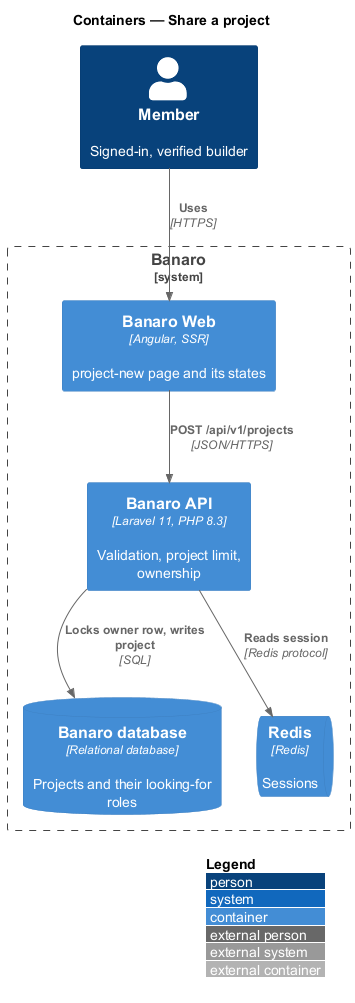

The diagram above was rendered by PlantUML. Its source (embedded in the PNG):
@startuml
!include <C4/C4_Container>
LAYOUT_WITH_LEGEND()
title Containers — Share a project

Person(member, "Member", "Signed-in, verified builder")

System_Boundary(banaro, "Banaro") {
  Container(web, "Banaro Web", "Angular, SSR", "project-new page and its states")
  Container(api, "Banaro API", "Laravel 11, PHP 8.3", "Validation, project limit, ownership")
  ContainerDb(db, "Banaro database", "Relational database", "Projects and their looking-for roles")
  ContainerQueue(redis, "Redis", "Redis", "Sessions")
}

Rel(member, web, "Uses", "HTTPS")
Rel(web, api, "POST /api/v1/projects", "JSON/HTTPS")
Rel(api, redis, "Reads session", "Redis protocol")
Rel(api, db, "Locks owner row, writes project", "SQL")
@enduml